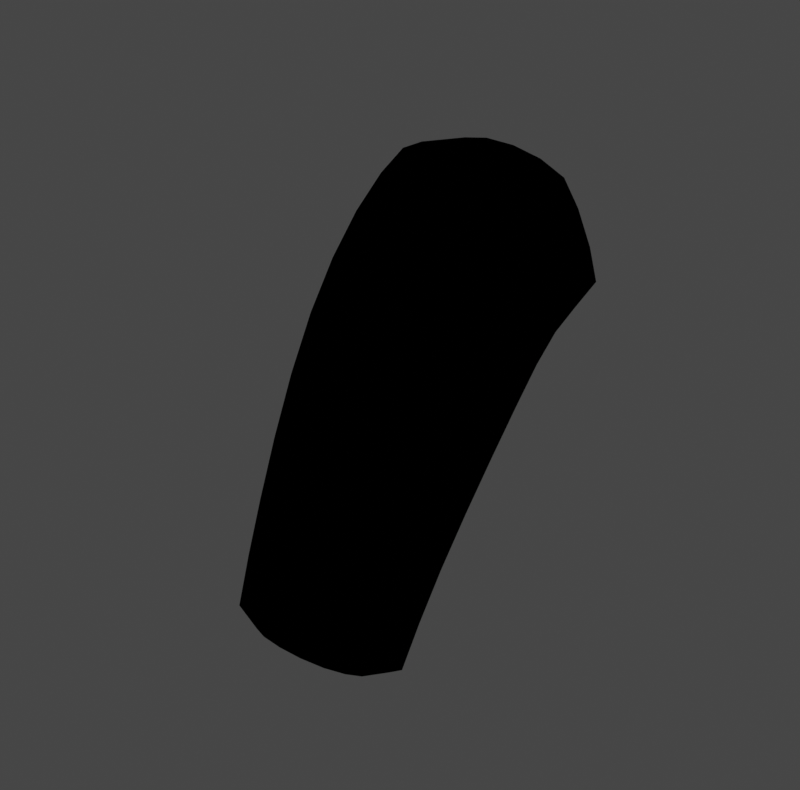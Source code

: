 # Source: skeletonbone.blend  (saved by Blender 3.6.13; exported with 4.5.12 LTS)
import bpy
from mathutils import Matrix  # noqa: F401  (used for matrix-valued properties, if any)

bpy.ops.wm.read_factory_settings(use_empty=True)
scene = bpy.context.scene
scene.name = 'Scene'

# ---- collections
col_skeletonparts = bpy.data.collections.new('SkeletonParts'); scene.collection.children.link(col_skeletonparts)

# ---- images (referenced by path relative to the original .blend; pixels are not part of the script)
import os
ASSET_DIR = os.environ.get("B2B_ASSET_DIR", "")  # directory of the original .blend (textures are referenced by path, not embedded)
HERE = os.path.dirname(os.path.abspath(__file__))  # packed textures are extracted next to this script under _unpacked/

def load_image(name, relpath, width, height, colorspace="sRGB"):
    """Load a texture the original file referenced (path relative to the .blend, or extracted next to this script)."""
    p = next((c for c in (os.path.join(HERE, relpath), os.path.join(ASSET_DIR, relpath)) if relpath and os.path.exists(c)), "")
    if p:
        img = bpy.data.images.load(p, check_existing=True)
        img.name = name
    else:  # same state as the original file: an image datablock whose file is absent (Cycles renders it pink)
        img = bpy.data.images.new(name, width, height)
        img.source = "FILE"
        img.filepath = "//" + (relpath or name)
    img.colorspace_settings.name = colorspace
    return img
img_trainmanuvs_png = load_image('TrainmanUVs.png', 'TrainmanUVs.png', 1024, 1024, 'sRGB')

# ---- materials (node trees are filled in below, after node groups)
mat_body = bpy.data.materials.new('Body')
mat_body.use_transparent_shadow = False
mat_outline_007 = bpy.data.materials.new('Outline.007')
mat_outline_007.use_backface_culling = True
mat_outline_007.use_transparent_shadow = False

# ---- material node trees
mat_body.use_nodes = True; mat_body.node_tree.nodes.clear()
_N = mat_body.node_tree.nodes; _L = mat_body.node_tree.links
n0 = _N.new('ShaderNodeBsdfPrincipled'); n0.name = 'Principled BSDF'; n0.location = (10, 300)
n0.distribution = 'GGX'
n0.subsurface_method = 'RANDOM_WALK_SKIN'
n0.inputs[3].default_value = 1.45
n0.inputs[27].default_value = (0.0, 0.0, 0.0, 1.0)
n0.inputs[28].default_value = 1.0
n1 = _N.new('ShaderNodeOutputMaterial'); n1.name = 'Material Output'; n1.location = (300, 300)
n2 = _N.new('ShaderNodeTexImage'); n2.name = 'Image Texture'; n2.location = (-317, 202)
n2.image = img_trainmanuvs_png
_L.new(n0.outputs[0], n1.inputs[0])
_L.new(n2.outputs[0], n0.inputs[0])
n1.is_active_output = True
mat_outline_007.use_nodes = True; mat_outline_007.node_tree.nodes.clear()
_N = mat_outline_007.node_tree.nodes; _L = mat_outline_007.node_tree.links
n0 = _N.new('ShaderNodeOutputMaterial'); n0.name = 'Material Output'; n0.location = (300, 300)
n1 = _N.new('ShaderNodeBsdfDiffuse'); n1.name = 'Diffuse BSDF'; n1.location = (10, 300)
n1.inputs[0].default_value = (0.0, 0.0, 0.0, 1.0)
n1.inputs[1].default_value = 0.5
_L.new(n1.outputs[0], n0.inputs[0])
n0.is_active_output = True

# ---- world
world_world = bpy.data.worlds.new('World'); scene.world = world_world
world_world.use_nodes = True; world_world.node_tree.nodes.clear()
_N = world_world.node_tree.nodes; _L = world_world.node_tree.links
n0 = _N.new('ShaderNodeOutputWorld'); n0.name = 'World Output'; n0.location = (300, 300)
n1 = _N.new('ShaderNodeBackground'); n1.name = 'Background'; n1.location = (10, 300)
n1.inputs[0].default_value = (0.05088, 0.05088, 0.05088, 1.0)
_L.new(n1.outputs[0], n0.inputs[0])
n0.is_active_output = True
world_world.color = (0.05088, 0.05088, 0.05088)
world_world.use_sun_shadow = False
world_world.sun_shadow_jitter_overblur = 0.0

# ---- meshes
me_cylinder_006 = bpy.data.meshes.new('Cylinder.006')
me_cylinder_006.from_pydata([(0.2232, -0.2232, -0.5525), (0.2268, -0.5053, -0.3523), (-0.1568, -0.5053, -0.3523), (-0.1616, -0.2232, -0.5525), (-0.2638, -0.0848, 0.2928), (0.2253, -0.09758, 0.2861), (0.2219, 0.247, 0.005598), (-0.2849, 0.262, -0.0007086), (-0.2379, 0.3202, 0.7248), (0.1905, 0.3801, 0.7101), (-0.2392, -0.2055, 0.1332), (-0.2102, -0.3187, -0.03471), (-0.1813, -0.4202, -0.2001), (0.2279, -0.2109, 0.1304), (0.2285, -0.3203, -0.03554), (0.2279, -0.4204, -0.2002), (0.2245, -0.2934, -0.6772), (-0.1421, -0.2934, -0.6772), (0.1404, -0.545, -0.3242), (0.03581, -0.5582, -0.3148), (-0.06922, -0.545, -0.3242), (0.1354, -0.1835, -0.5807), (0.02998, -0.1703, -0.5901), (-0.07509, -0.1835, -0.5807), (-0.2146, -0.2871, -0.5072), (-0.2312, -0.3643, -0.4524), (-0.2118, -0.4414, -0.3977), (0.28, -0.4414, -0.3977), (0.297, -0.3643, -0.4524), (0.2781, -0.2871, -0.5072), (0.2212, -0.1194, -0.412), (0.2195, 0.005077, -0.2644), (0.2193, 0.133, -0.1213), (-0.1905, -0.1192, -0.4121), (-0.2244, 0.006951, -0.2652), (-0.2578, 0.1393, -0.124), (0.294, -0.01974, 0.2239), (0.317, 0.07429, 0.1483), (0.2934, 0.1685, 0.07143), (-0.3504, 0.1933, 0.07416), (-0.367, 0.1036, 0.16), (-0.3375, 0.003487, 0.2356), (0.1058, 0.2964, -0.0385), (-0.0341, 0.3149, -0.05629), (-0.1727, 0.3032, -0.0447), (0.1154, -0.1457, 0.3248), (-0.01723, -0.1604, 0.3384), (-0.1509, -0.1405, 0.3275), (-0.14, -0.5714, -0.4837), (-0.03194, -0.5893, -0.5156), (0.226, -0.5714, -0.4837), (0.04303, -0.599, -0.5088), (0.2413, 0.4066, 0.1739), (0.2285, 0.335, 0.1059), (-0.3136, 0.4491, 0.1353), (-0.3022, 0.3633, 0.09146), (0.07582, 0.3392, 0.7572), (-0.0505, 0.3196, 0.7721), (-0.1639, 0.3158, 0.7563), (-0.263, 0.2524, 0.6612), (-0.2803, 0.1535, 0.5588), (-0.2794, 0.03791, 0.4352), (0.2199, 0.01543, 0.4224), (0.212, 0.1303, 0.5379), (0.2021, 0.2506, 0.6336), (-0.2717, 0.5652, 0.6054), (0.273, 0.4428, 0.6312), (0.1179, -0.5893, -0.5156), (0.1433, -0.6104, -0.4564), (0.1798, -0.56, -0.536), (0.04333, -0.6235, -0.4474), (-0.09422, -0.56, -0.536), (-0.05681, -0.6104, -0.4564), (0.1096, 0.1818, -0.1587), (0.1175, 0.05096, -0.2971), (0.1269, -0.07712, -0.4418), (-0.02188, 0.1989, -0.1724), (-0.004665, 0.0665, -0.3085), (0.01386, -0.06298, -0.4518), (-0.1521, 0.1846, -0.1613), (-0.1257, 0.0518, -0.2979), (-0.09844, -0.07701, -0.4419), (-0.3093, -0.1232, 0.07883), (-0.3367, -0.02673, 0.01048), (-0.3201, 0.06538, -0.06219), (-0.2753, -0.2437, -0.08577), (-0.3, -0.154, -0.1482), (-0.2834, -0.0656, -0.2119), (-0.241, -0.3518, -0.248), (-0.2628, -0.2695, -0.3059), (-0.2462, -0.1872, -0.3639), (0.2881, 0.05494, -0.06334), (0.3122, -0.0391, 0.005548), (0.2921, -0.133, 0.07392), (0.2838, -0.06869, -0.2123), (0.3068, -0.1577, -0.1497), (0.2884, -0.2466, -0.08722), (0.2805, -0.1876, -0.364), (0.3015, -0.2699, -0.3061), (0.284, -0.3522, -0.2482), (0.1362, -0.4627, -0.1705), (0.1305, -0.366, -0.003464), (0.1236, -0.2591, 0.1654), (0.02478, -0.4767, -0.1605), (0.0113, -0.3811, 0.007316), (-0.003193, -0.2746, 0.1774), (-0.08736, -0.4626, -0.1704), (-0.109, -0.3654, -0.003127), (-0.1312, -0.2569, 0.1666), (-0.192, -0.5084, -0.5275), (-0.2097, -0.4324, -0.5804), (-0.1931, -0.3564, -0.6334), (-0.09576, -0.3519, -0.6809), (0.2763, -0.3564, -0.6334), (0.2939, -0.4324, -0.5804), (0.2771, -0.5084, -0.5275), (0.1786, -0.3519, -0.6809), (0.1188, 0.4434, 0.1035), (-0.1843, 0.3938, 0.03878), (-0.03837, 0.4002, 0.02758), (0.1083, 0.3812, 0.05192), (-0.1651, -0.02015, 0.47), (-0.02941, -0.04168, 0.4805), (0.1061, -0.02911, 0.465), (-0.1705, 0.0983, 0.5908), (-0.0385, 0.0788, 0.6009), (0.09626, 0.09024, 0.584), (-0.1663, 0.2098, 0.6876), (-0.04428, 0.1991, 0.6985), (0.08618, 0.2128, 0.6815), (-0.2462, 0.4867, 0.6585), (0.1793, 0.5619, 0.6555), (-0.131, 0.4717, 0.7444), (0.3, 0.2623, 0.1825), (0.309, 0.3465, 0.2675), (0.321, 0.4374, 0.3274), (0.3207, 0.175, 0.2696), (0.323, 0.2719, 0.3692), (0.3236, 0.3781, 0.4503), (0.2932, 0.08775, 0.3538), (0.2895, 0.195, 0.4634), (0.2829, 0.3105, 0.5549), (-0.3965, 0.3805, 0.431), (-0.3547, 0.1302, 0.3772), (-0.354, 0.2473, 0.5093), (-0.326, 0.337, 0.6355), (-0.3619, 0.4474, 0.5607), (-0.3832, 0.4214, 0.2552), (-0.37, 0.3097, 0.1857), (-0.3865, 0.2321, 0.2938), (-0.05049, 0.4744, 0.7556), (0.03925, 0.4883, 0.745), (0.3236, 0.4904, 0.4942), (0.321, 0.5497, 0.3713), (0.1207, 0.5174, 0.7116), (-0.1836, 0.4748, 0.722), (-0.03837, 0.4893, 0.09609), (-0.1843, 0.4829, 0.1073), (0.2413, 0.515, 0.2622), (-0.3136, 0.6058, 0.2355), (0.1188, 0.6407, 0.2186), (-0.3832, 0.5476, 0.3323), (-0.03837, 0.6323, 0.1811), (-0.1843, 0.6259, 0.1923), (0.2152, 0.5957, 0.5582), (0.2134, 0.6379, 0.4709), (-0.2374, 0.6777, 0.3744), (0.06975, 0.7025, 0.3624), (-0.2868, 0.6364, 0.4432), (-0.04187, 0.6965, 0.3358), (-0.1455, 0.692, 0.3438), (0.1465, -0.2619, -0.6897), (0.04099, -0.2487, -0.6991), (-0.06408, -0.2619, -0.6897), (-0.1331, -0.5129, -0.5688), (-0.1464, -0.456, -0.6085), (-0.134, -0.3991, -0.6481), (0.2175, -0.3991, -0.6481), (0.2306, -0.456, -0.6085), (0.2181, -0.5129, -0.5688), (0.1202, -0.3284, -0.6902), (0.04128, -0.3185, -0.6972), (-0.03738, -0.3284, -0.6902)], [], [(17, 173, 182, 112), (48, 109, 174, 71), (115, 50, 69, 179), (50, 1, 18, 68), (68, 18, 19, 70), (70, 19, 20, 72), (72, 20, 2, 48), (109, 110, 175, 174), (73, 74, 77, 76), (74, 75, 78, 77), (76, 77, 80, 79), (77, 78, 81, 80), (6, 32, 73, 42), (32, 31, 74, 73), (31, 30, 75, 74), (30, 0, 21, 75), (75, 21, 22, 78), (78, 22, 23, 81), (81, 23, 3, 33), (80, 81, 33, 34), (79, 80, 34, 35), (44, 79, 35, 7), (43, 76, 79, 44), (42, 73, 76, 43), (82, 83, 86, 85), (83, 84, 87, 86), (85, 86, 89, 88), (86, 87, 90, 89), (4, 41, 82, 10), (41, 40, 83, 82), (40, 39, 84, 83), (39, 7, 35, 84), (84, 35, 34, 87), (87, 34, 33, 90), (90, 33, 3, 24), (89, 90, 24, 25), (88, 89, 25, 26), (12, 88, 26, 2), (11, 85, 88, 12), (10, 82, 85, 11), (91, 92, 95, 94), (92, 93, 96, 95), (94, 95, 98, 97), (95, 96, 99, 98), (6, 38, 91, 32), (38, 37, 92, 91), (37, 36, 93, 92), (36, 5, 13, 93), (93, 13, 14, 96), (96, 14, 15, 99), (99, 15, 1, 27), (98, 99, 27, 28), (97, 98, 28, 29), (30, 97, 29, 0), (31, 94, 97, 30), (32, 91, 94, 31), (100, 101, 104, 103), (101, 102, 105, 104), (103, 104, 107, 106), (104, 105, 108, 107), (1, 15, 100, 18), (15, 14, 101, 100), (14, 13, 102, 101), (13, 5, 45, 102), (102, 45, 46, 105), (105, 46, 47, 108), (108, 47, 4, 10), (107, 108, 10, 11), (106, 107, 11, 12), (20, 106, 12, 2), (19, 103, 106, 20), (18, 100, 103, 19), (2, 26, 109, 48), (26, 25, 110, 109), (25, 24, 111, 110), (24, 3, 17, 111), (70, 72, 49, 51), (0, 29, 113, 16), (29, 28, 114, 113), (28, 27, 115, 114), (27, 1, 50, 115), (111, 17, 112, 176), (117, 52, 53, 120), (120, 53, 6, 42), (119, 120, 42, 43), (118, 119, 43, 44), (55, 118, 44, 7), (121, 122, 125, 124), (122, 123, 126, 125), (124, 125, 128, 127), (125, 126, 129, 128), (4, 47, 121, 61), (47, 46, 122, 121), (46, 45, 123, 122), (45, 5, 62, 123), (123, 62, 63, 126), (126, 63, 64, 129), (129, 64, 9, 56), (128, 129, 56, 57), (127, 128, 57, 58), (59, 127, 58, 8), (60, 124, 127, 59), (61, 121, 124, 60), (57, 56, 151, 150), (56, 9, 154, 151), (145, 8, 155, 130), (133, 134, 137, 136), (134, 135, 138, 137), (136, 137, 140, 139), (137, 138, 141, 140), (6, 53, 133, 38), (53, 52, 134, 133), (141, 66, 9, 64), (140, 141, 64, 63), (139, 140, 63, 62), (36, 139, 62, 5), (37, 136, 139, 36), (38, 133, 136, 37), (143, 144, 142, 149), (145, 146, 142, 144), (148, 149, 142, 147), (4, 61, 143, 41), (61, 60, 144, 143), (41, 143, 149, 40), (152, 153, 165, 164), (59, 145, 144, 60), (7, 39, 148, 55), (39, 40, 149, 148), (55, 148, 147, 54), (54, 157, 118, 55), (9, 66, 131, 154), (160, 162, 169, 167), (161, 146, 65, 168), (138, 152, 66, 141), (162, 163, 170, 169), (138, 135, 153, 152), (119, 118, 157, 156), (120, 119, 156, 117), (54, 147, 161, 159), (117, 156, 162, 160), (52, 117, 160, 158), (157, 54, 159, 163), (156, 157, 163, 162), (146, 161, 147, 142), (134, 52, 158, 135), (59, 8, 145), (153, 135, 158), (158, 160, 153), (153, 160, 167, 165), (58, 57, 150, 132), (159, 161, 168, 166), (8, 58, 132, 155), (146, 145, 130, 65), (163, 159, 166, 170), (66, 152, 164, 131), (167, 169, 170, 166, 168, 65, 130, 155, 132, 150, 151, 154, 131, 164, 165), (23, 22, 172, 173), (22, 21, 171, 172), (3, 23, 173, 17), (16, 171, 21, 0), (110, 111, 176, 175), (113, 114, 178, 177), (50, 68, 67, 69), (171, 16, 116, 180), (16, 113, 177, 116), (114, 115, 179, 178), (68, 70, 51, 67), (172, 171, 180, 181), (173, 172, 181, 182), (72, 48, 71, 49), (181, 180, 116, 177, 178, 179, 69, 67, 51, 49, 71, 174, 175, 176, 112, 182)])
me_cylinder_006.polygons.foreach_set('use_smooth', [True] * 171)
_uv = me_cylinder_006.uv_layers.new(name='UVMap')
_uv.uv.foreach_set('vector', [0.2135, -0.06922, 0.214, -0.0664, 0.214, -0.0664, 0.2135, -0.06922, 0.2126, -0.07294, 0.2134, -0.07203, 0.2134, -0.07203, 0.2126, -0.07294, 0.208, -0.0727, 0.2088, -0.07358, 0.2088, -0.07358, 0.208, -0.0727, 0.2088, -0.07358, 0.2072, -0.07462, 0.2088, -0.0753, 0.2097, -0.07401, 0.2097, -0.07401, 0.2088, -0.0753, 0.2105, -0.0753, 0.2107, -0.074, 0.2107, -0.074, 0.2105, -0.0753, 0.2122, -0.0747, 0.2117, -0.07363, 0.2117, -0.07363, 0.2122, -0.0747, 0.2139, -0.07354, 0.2126, -0.07294, 0.2134, -0.07203, 0.2139, -0.071, 0.2139, -0.071, 0.2134, -0.07203, 0.2056, -0.05836, 0.2068, -0.06155, 0.2136, -0.0597, 0.2149, -0.0558, 0.2068, -0.06155, 0.2078, -0.06448, 0.2123, -0.06333, 0.2136, -0.0597, 0.2149, -0.0558, 0.2136, -0.0597, 0.2202, -0.05918, 0.2239, -0.05501, 0.2136, -0.0597, 0.2123, -0.06333, 0.2168, -0.06312, 0.2202, -0.05918, 0.1945, -0.05978, 0.1982, -0.06217, 0.2056, -0.05836, 0.2039, -0.05512, 0.1982, -0.06217, 0.2014, -0.06441, 0.2068, -0.06155, 0.2056, -0.05836, 0.2014, -0.06441, 0.2042, -0.0664, 0.2078, -0.06448, 0.2068, -0.06155, 0.2042, -0.0664, 0.2064, -0.06808, 0.2086, -0.06694, 0.2078, -0.06448, 0.2078, -0.06448, 0.2086, -0.06694, 0.2113, -0.06637, 0.2123, -0.06333, 0.2123, -0.06333, 0.2113, -0.06637, 0.214, -0.0664, 0.2168, -0.06312, 0.2168, -0.06312, 0.214, -0.0664, 0.216, -0.06708, 0.2199, -0.064, 0.2202, -0.05918, 0.2168, -0.06312, 0.2199, -0.064, 0.2248, -0.06032, 0.2239, -0.05501, 0.2202, -0.05918, 0.2248, -0.06032, 0.2301, -0.05647, 0.2273, -0.05103, 0.2239, -0.05501, 0.2301, -0.05647, 0.2352, -0.05293, 0.2159, -0.05198, 0.2149, -0.0558, 0.2239, -0.05501, 0.2273, -0.05103, 0.2039, -0.05512, 0.2056, -0.05836, 0.2149, -0.0558, 0.2159, -0.05198, 0.2262, -0.07137, 0.2302, -0.06577, 0.2252, -0.06726, 0.2223, -0.07153, 0.2302, -0.06577, 0.232, -0.06039, 0.2264, -0.06323, 0.2252, -0.06726, 0.2223, -0.07153, 0.2252, -0.06726, 0.2204, -0.0688, 0.2185, -0.07174, 0.2252, -0.06726, 0.2264, -0.06323, 0.2211, -0.06604, 0.2204, -0.0688, 0.2231, -0.077, 0.2296, -0.07135, 0.2262, -0.07137, 0.2209, -0.07618, 0.2296, -0.07135, 0.2348, -0.06461, 0.2302, -0.06577, 0.2262, -0.07137, 0.2348, -0.06461, 0.2373, -0.05792, 0.232, -0.06039, 0.2302, -0.06577, 0.2373, -0.05792, 0.2352, -0.05293, 0.2301, -0.05647, 0.232, -0.06039, 0.232, -0.06039, 0.2301, -0.05647, 0.2248, -0.06032, 0.2264, -0.06323, 0.2264, -0.06323, 0.2248, -0.06032, 0.2199, -0.064, 0.2211, -0.06604, 0.2211, -0.06604, 0.2199, -0.064, 0.216, -0.06708, 0.2168, -0.0684, 0.2204, -0.0688, 0.2211, -0.06604, 0.2168, -0.0684, 0.2165, -0.07012, 0.2185, -0.07174, 0.2204, -0.0688, 0.2165, -0.07012, 0.2154, -0.07193, 0.216, -0.07434, 0.2185, -0.07174, 0.2154, -0.07193, 0.2139, -0.07354, 0.2184, -0.07526, 0.2223, -0.07153, 0.2185, -0.07174, 0.216, -0.07434, 0.2209, -0.07618, 0.2262, -0.07137, 0.2223, -0.07153, 0.2184, -0.07526, 0.1945, -0.06673, 0.1942, -0.07146, 0.1984, -0.07162, 0.1987, -0.06792, 0.1942, -0.07146, 0.1963, -0.07577, 0.1999, -0.07501, 0.1984, -0.07162, 0.1987, -0.06792, 0.1984, -0.07162, 0.2022, -0.0716, 0.2024, -0.0689, 0.1984, -0.07162, 0.1999, -0.07501, 0.2032, -0.07412, 0.2022, -0.0716, 0.1945, -0.05978, 0.1899, -0.0653, 0.1945, -0.06673, 0.1982, -0.06217, 0.1899, -0.0653, 0.1898, -0.07099, 0.1942, -0.07146, 0.1945, -0.06673, 0.1898, -0.07099, 0.1927, -0.07617, 0.1963, -0.07577, 0.1942, -0.07146, 0.1927, -0.07617, 0.1977, -0.08013, 0.2001, -0.07906, 0.1963, -0.07577, 0.1963, -0.07577, 0.2001, -0.07906, 0.2027, -0.0776, 0.1999, -0.07501, 0.1999, -0.07501, 0.2027, -0.0776, 0.2051, -0.07603, 0.2032, -0.07412, 0.2032, -0.07412, 0.2051, -0.07603, 0.2072, -0.07462, 0.206, -0.07329, 0.2022, -0.0716, 0.2032, -0.07412, 0.206, -0.07329, 0.2053, -0.07155, 0.2024, -0.0689, 0.2022, -0.0716, 0.2053, -0.07155, 0.2053, -0.06971, 0.2042, -0.0664, 0.2024, -0.0689, 0.2053, -0.06971, 0.2064, -0.06808, 0.2014, -0.06441, 0.1987, -0.06792, 0.2024, -0.0689, 0.2042, -0.0664, 0.1982, -0.06217, 0.1945, -0.06673, 0.1987, -0.06792, 0.2014, -0.06441, 0.2075, -0.07703, 0.2062, -0.07897, 0.2101, -0.07904, 0.2103, -0.07706, 0.2062, -0.07897, 0.2047, -0.08083, 0.2099, -0.08096, 0.2101, -0.07904, 0.2103, -0.07706, 0.2101, -0.07904, 0.2142, -0.07781, 0.2131, -0.07615, 0.2101, -0.07904, 0.2099, -0.08096, 0.2154, -0.07942, 0.2142, -0.07781, 0.2072, -0.07462, 0.2051, -0.07603, 0.2075, -0.07703, 0.2088, -0.0753, 0.2051, -0.07603, 0.2027, -0.0776, 0.2062, -0.07897, 0.2075, -0.07703, 0.2027, -0.0776, 0.2001, -0.07906, 0.2047, -0.08083, 0.2062, -0.07897, 0.2001, -0.07906, 0.1977, -0.08013, 0.2034, -0.0823, 0.2047, -0.08083, 0.2047, -0.08083, 0.2034, -0.0823, 0.2097, -0.08252, 0.2099, -0.08096, 0.2099, -0.08096, 0.2097, -0.08252, 0.2164, -0.08077, 0.2154, -0.07942, 0.2154, -0.07942, 0.2164, -0.08077, 0.2231, -0.077, 0.2209, -0.07618, 0.2142, -0.07781, 0.2154, -0.07942, 0.2209, -0.07618, 0.2184, -0.07526, 0.2131, -0.07615, 0.2142, -0.07781, 0.2184, -0.07526, 0.216, -0.07434, 0.2122, -0.0747, 0.2131, -0.07615, 0.216, -0.07434, 0.2139, -0.07354, 0.2105, -0.0753, 0.2103, -0.07706, 0.2131, -0.07615, 0.2122, -0.0747, 0.2088, -0.0753, 0.2075, -0.07703, 0.2103, -0.07706, 0.2105, -0.0753, 0.2139, -0.07354, 0.2154, -0.07193, 0.2134, -0.07203, 0.2126, -0.07294, 0.2154, -0.07193, 0.2165, -0.07012, 0.2139, -0.071, 0.2134, -0.07203, 0.2165, -0.07012, 0.2168, -0.0684, 0.214, -0.07002, 0.2139, -0.071, 0.2168, -0.0684, 0.216, -0.06708, 0.2135, -0.06922, 0.214, -0.07002, 0.2107, -0.074, 0.2117, -0.07363, 0.2117, -0.07363, 0.2107, -0.074, 0.2064, -0.06808, 0.2053, -0.06971, 0.2076, -0.07038, 0.2081, -0.06939, 0.2053, -0.06971, 0.2053, -0.07155, 0.2076, -0.07156, 0.2076, -0.07038, 0.2053, -0.07155, 0.206, -0.07329, 0.208, -0.0727, 0.2076, -0.07156, 0.206, -0.07329, 0.2072, -0.07462, 0.2088, -0.07358, 0.208, -0.0727, 0.214, -0.07002, 0.2135, -0.06922, 0.2135, -0.06922, 0.214, -0.07002, 0.1975, -0.0471, 0.1835, -0.05325, 0.19, -0.05711, 0.2015, -0.05176, 0.2015, -0.05176, 0.19, -0.05711, 0.1945, -0.05978, 0.2039, -0.05512, 0.2163, -0.04823, 0.2015, -0.05176, 0.2039, -0.05512, 0.2159, -0.05198, 0.2305, -0.04731, 0.2163, -0.04823, 0.2159, -0.05198, 0.2273, -0.05103, 0.2401, -0.04978, 0.2305, -0.04731, 0.2273, -0.05103, 0.2352, -0.05293, 0.217, -0.0817, 0.2096, -0.08351, 0.2092, -0.08405, 0.217, -0.08245, 0.2096, -0.08351, 0.2023, -0.08314, 0.2013, -0.08342, 0.2092, -0.08405, 0.217, -0.08245, 0.2092, -0.08405, 0.2086, -0.08429, 0.2161, -0.08318, 0.2092, -0.08405, 0.2013, -0.08342, 0.2, -0.08326, 0.2086, -0.08429, 0.2231, -0.077, 0.2164, -0.08077, 0.217, -0.0817, 0.2246, -0.07772, 0.2164, -0.08077, 0.2097, -0.08252, 0.2096, -0.08351, 0.217, -0.0817, 0.2097, -0.08252, 0.2034, -0.0823, 0.2023, -0.08314, 0.2096, -0.08351, 0.2034, -0.0823, 0.1977, -0.08013, 0.1955, -0.0806, 0.2023, -0.08314, 0.2023, -0.08314, 0.1955, -0.0806, 0.1931, -0.08045, 0.2013, -0.08342, 0.2013, -0.08342, 0.1931, -0.08045, 0.1902, -0.07972, 0.2, -0.08326, 0.2, -0.08326, 0.1902, -0.07972, 0.1861, -0.07846, 0.1982, -0.08275, 0.2086, -0.08429, 0.2, -0.08326, 0.1982, -0.08275, 0.2079, -0.08426, 0.2161, -0.08318, 0.2086, -0.08429, 0.2079, -0.08426, 0.2154, -0.08353, 0.2227, -0.08043, 0.2161, -0.08318, 0.2154, -0.08353, 0.2204, -0.08174, 0.2246, -0.07878, 0.217, -0.08245, 0.2161, -0.08318, 0.2227, -0.08043, 0.2246, -0.07772, 0.217, -0.0817, 0.217, -0.08245, 0.2246, -0.07878, 0.2079, -0.08426, 0.1982, -0.08275, 0.1982, -0.08275, 0.2079, -0.08426, 0.1982, -0.08275, 0.1861, -0.07846, 0.1861, -0.07846, 0.1982, -0.08275, 0.2285, -0.07671, 0.2204, -0.08174, 0.2204, -0.08174, 0.2285, -0.07671, 0.1848, -0.06347, 0.178, -0.06066, 0.1794, -0.06829, 0.1852, -0.07004, 0.178, -0.06066, 0.1677, -0.05624, 0.1712, -0.06547, 0.1794, -0.06829, 0.1852, -0.07004, 0.1794, -0.06829, 0.1852, -0.07518, 0.1893, -0.07601, 0.1794, -0.06829, 0.1712, -0.06547, 0.1798, -0.07357, 0.1852, -0.07518, 0.1945, -0.05978, 0.19, -0.05711, 0.1848, -0.06347, 0.1899, -0.0653, 0.19, -0.05711, 0.1835, -0.05325, 0.178, -0.06066, 0.1848, -0.06347, 0.1798, -0.07357, 0.1721, -0.07112, 0.1861, -0.07846, 0.1902, -0.07972, 0.1852, -0.07518, 0.1798, -0.07357, 0.1902, -0.07972, 0.1931, -0.08045, 0.1893, -0.07601, 0.1852, -0.07518, 0.1931, -0.08045, 0.1955, -0.0806, 0.1927, -0.07617, 0.1893, -0.07601, 0.1955, -0.0806, 0.1977, -0.08013, 0.1898, -0.07099, 0.1852, -0.07004, 0.1893, -0.07601, 0.1927, -0.07617, 0.1899, -0.0653, 0.1848, -0.06347, 0.1852, -0.07004, 0.1898, -0.07099, 0.2321, -0.07167, 0.2322, -0.07316, 0.2415, -0.06466, 0.2386, -0.06405, 0.2285, -0.07671, 0.2337, -0.07305, 0.2415, -0.06466, 0.2322, -0.07316, 0.2422, -0.05595, 0.2386, -0.06405, 0.2415, -0.06466, 0.2485, -0.05334, 0.2231, -0.077, 0.2246, -0.07772, 0.2321, -0.07167, 0.2296, -0.07135, 0.2246, -0.07772, 0.2246, -0.07878, 0.2322, -0.07316, 0.2321, -0.07167, 0.2296, -0.07135, 0.2321, -0.07167, 0.2386, -0.06405, 0.2348, -0.06461, 0.1712, -0.06547, 0.1677, -0.05624, 0.1677, -0.05624, 0.1712, -0.06547, 0.2227, -0.08043, 0.2285, -0.07671, 0.2322, -0.07316, 0.2246, -0.07878, 0.2352, -0.05293, 0.2373, -0.05792, 0.2422, -0.05595, 0.2401, -0.04978, 0.2373, -0.05792, 0.2348, -0.06461, 0.2386, -0.06405, 0.2422, -0.05595, 0.2401, -0.04978, 0.2422, -0.05595, 0.2485, -0.05334, 0.2468, -0.04574, 0.2468, -0.04574, 0.2305, -0.04731, 0.2305, -0.04731, 0.2401, -0.04978, 0.1861, -0.07846, 0.1721, -0.07112, 0.1721, -0.07112, 0.1861, -0.07846, 0.1975, -0.0471, 0.2163, -0.04823, 0.2163, -0.04823, 0.1975, -0.0471, 0.2485, -0.05334, 0.2337, -0.07305, 0.2337, -0.07305, 0.2485, -0.05334, 0.1712, -0.06547, 0.1712, -0.06547, 0.1721, -0.07112, 0.1798, -0.07357, 0.2163, -0.04823, 0.2305, -0.04731, 0.2305, -0.04731, 0.2163, -0.04823, 0.1712, -0.06547, 0.1677, -0.05624, 0.1677, -0.05624, 0.1712, -0.06547, 0.2163, -0.04823, 0.2305, -0.04731, 0.2305, -0.04731, 0.2163, -0.04823, 0.2015, -0.05176, 0.2163, -0.04823, 0.2163, -0.04823, 0.1975, -0.0471, 0.2468, -0.04574, 0.2485, -0.05334, 0.2485, -0.05334, 0.2468, -0.04574, 0.1975, -0.0471, 0.2163, -0.04823, 0.2163, -0.04823, 0.1975, -0.0471, 0.1835, -0.05325, 0.1975, -0.0471, 0.1975, -0.0471, 0.1835, -0.05325, 0.2305, -0.04731, 0.2468, -0.04574, 0.2468, -0.04574, 0.2305, -0.04731, 0.2163, -0.04823, 0.2305, -0.04731, 0.2305, -0.04731, 0.2163, -0.04823, 0.2337, -0.07305, 0.2485, -0.05334, 0.2485, -0.05334, 0.2415, -0.06466, 0.178, -0.06066, 0.1835, -0.05325, 0.1835, -0.05325, 0.1677, -0.05624, 0.2227, -0.08043, 0.2204, -0.08174, 0.2285, -0.07671, 0.1677, -0.05624, 0.1677, -0.05624, 0.1835, -0.05325, 0.1835, -0.05325, 0.1975, -0.0471, 0.1677, -0.05624, 0.1677, -0.05624, 0.1975, -0.0471, 0.1975, -0.0471, 0.1677, -0.05624, 0.2154, -0.08353, 0.2079, -0.08426, 0.2079, -0.08426, 0.2154, -0.08353, 0.2468, -0.04574, 0.2485, -0.05334, 0.2485, -0.05334, 0.2468, -0.04574, 0.2204, -0.08174, 0.2154, -0.08353, 0.2154, -0.08353, 0.2204, -0.08174, 0.2337, -0.07305, 0.2285, -0.07671, 0.2285, -0.07671, 0.2337, -0.07305, 0.2305, -0.04731, 0.2468, -0.04574, 0.2468, -0.04574, 0.2305, -0.04731, 0.1721, -0.07112, 0.1712, -0.06547, 0.1712, -0.06547, 0.1721, -0.07112, 0.1975, -0.0471, 0.2163, -0.04823, 0.2305, -0.04731, 0.2468, -0.04574, 0.2485, -0.05334, 0.2337, -0.07305, 0.2285, -0.07671, 0.2204, -0.08174, 0.2154, -0.08353, 0.2079, -0.08426, 0.1982, -0.08275, 0.1861, -0.07846, 0.1721, -0.07112, 0.1712, -0.06547, 0.1677, -0.05624, 0.214, -0.0664, 0.2113, -0.06637, 0.2113, -0.06637, 0.214, -0.0664, 0.2113, -0.06637, 0.2086, -0.06694, 0.2086, -0.06694, 0.2113, -0.06637, 0.216, -0.06708, 0.214, -0.0664, 0.214, -0.0664, 0.2135, -0.06922, 0.2081, -0.06939, 0.2086, -0.06694, 0.2086, -0.06694, 0.2064, -0.06808, 0.2139, -0.071, 0.214, -0.07002, 0.214, -0.07002, 0.2139, -0.071, 0.2076, -0.07038, 0.2076, -0.07156, 0.2076, -0.07156, 0.2076, -0.07038, 0.2088, -0.07358, 0.2097, -0.07401, 0.2097, -0.07401, 0.2088, -0.07358, 0.2086, -0.06694, 0.2081, -0.06939, 0.2081, -0.06939, 0.2086, -0.06694, 0.2081, -0.06939, 0.2076, -0.07038, 0.2076, -0.07038, 0.2081, -0.06939, 0.2076, -0.07156, 0.208, -0.0727, 0.208, -0.0727, 0.2076, -0.07156, 0.2097, -0.07401, 0.2107, -0.074, 0.2107, -0.074, 0.2097, -0.07401, 0.2113, -0.06637, 0.2086, -0.06694, 0.2086, -0.06694, 0.2113, -0.06637, 0.214, -0.0664, 0.2113, -0.06637, 0.2113, -0.06637, 0.214, -0.0664, 0.2117, -0.07363, 0.2126, -0.07294, 0.2126, -0.07294, 0.2117, -0.07363, 0.2113, -0.06637, 0.2086, -0.06694, 0.2081, -0.06939, 0.2076, -0.07038, 0.2076, -0.07156, 0.208, -0.0727, 0.2088, -0.07358, 0.2097, -0.07401, 0.2107, -0.074, 0.2117, -0.07363, 0.2126, -0.07294, 0.2134, -0.07203, 0.2139, -0.071, 0.214, -0.07002, 0.2135, -0.06922, 0.214, -0.0664])
me_cylinder_006.materials.append(mat_body)
me_cylinder_006.materials.append(mat_outline_007)
me_cylinder_006.update()

# ---- objects
ob_bone = bpy.data.objects.new('Bone', me_cylinder_006)

# ---- transforms, parenting, visibility, modifiers, constraints
ob_bone.location = (0.0, 0.0, 0.0)
_vg = ob_bone.vertex_groups.new(name='Hip')
_vg = ob_bone.vertex_groups.new(name='UpperBody')
_vg = ob_bone.vertex_groups.new(name='UpperArm_L')
_vg = ob_bone.vertex_groups.new(name='LowerArm_L')
_vg = ob_bone.vertex_groups.new(name='Hand_L')
_vg = ob_bone.vertex_groups.new(name='Neck')
_vg = ob_bone.vertex_groups.new(name='Hat')
_vg = ob_bone.vertex_groups.new(name='WheelsBack')
_vg = ob_bone.vertex_groups.new(name='WheelsMiddle')
_vg = ob_bone.vertex_groups.new(name='WheelsFront')
_vg = ob_bone.vertex_groups.new(name='UpperArm_R')
_vg = ob_bone.vertex_groups.new(name='LowerArm_R')
_vg = ob_bone.vertex_groups.new(name='Hand_R')
_vg = ob_bone.vertex_groups.new(name='Gun')
_vg = ob_bone.vertex_groups.new(name='Thigh_L')
_vg = ob_bone.vertex_groups.new(name='UpperLeg_L')
_vg = ob_bone.vertex_groups.new(name='LowerLeg_L')
_vg = ob_bone.vertex_groups.new(name='Foot_L')
_vg = ob_bone.vertex_groups.new(name='Thigh_R')
_vg = ob_bone.vertex_groups.new(name='UpperLeg_R')
_vg = ob_bone.vertex_groups.new(name='LowerLeg_R')
_vg = ob_bone.vertex_groups.new(name='Foot_R')
_vg = ob_bone.vertex_groups.new(name='Spine')
_vg = ob_bone.vertex_groups.new(name='Head')
_m = ob_bone.modifiers.new('Solidify', 'SOLIDIFY')
_m.thickness = -0.03
_m.material_offset = 10
_m.use_flip_normals = True

# ---- collection membership
col_skeletonparts.objects.link(ob_bone)

# ---- scene / render settings (as saved in the file)
scene.frame_start = 0; scene.frame_end = 60; scene.frame_set(0)
scene.render.engine = 'BLENDER_EEVEE_NEXT'
scene.render.resolution_x = 1833
scene.render.resolution_y = 1809
scene.render.fps = 60
scene.render.film_transparent = True
scene.cycles.sampling_pattern = 'TABULATED_SOBOL'
scene.cycles.bake_type = 'DIFFUSE'
scene.view_settings.view_transform = 'Filmic'
bpy.context.view_layer.update()

# ---- added for rendering (the .blend has no active camera and no usable light): camera, sun
cam_auto = bpy.data.cameras.new('AutoCamera')
cam_auto.lens = 50.0
cam_auto.sensor_width = 36.0
cam_auto.clip_end = 1000.0
ob_auto_camera = bpy.data.objects.new('AutoCamera', cam_auto)
scene.collection.objects.link(ob_auto_camera)
ob_auto_camera.location = (2.00322, -2.40837, 1.66947)
ob_auto_camera.rotation_euler = (1.09748, -7.21219e-08, 0.694738)
scene.camera = ob_auto_camera
light_auto_sun = bpy.data.lights.new('AutoSun', 'SUN')
light_auto_sun.energy = 3.0
light_auto_sun.angle = 0.0523599
ob_auto_sun = bpy.data.objects.new('AutoSun', light_auto_sun)
scene.collection.objects.link(ob_auto_sun)
ob_auto_sun.rotation_euler = (0.872665, 0.174533, 0.523599)
bpy.context.view_layer.update()
